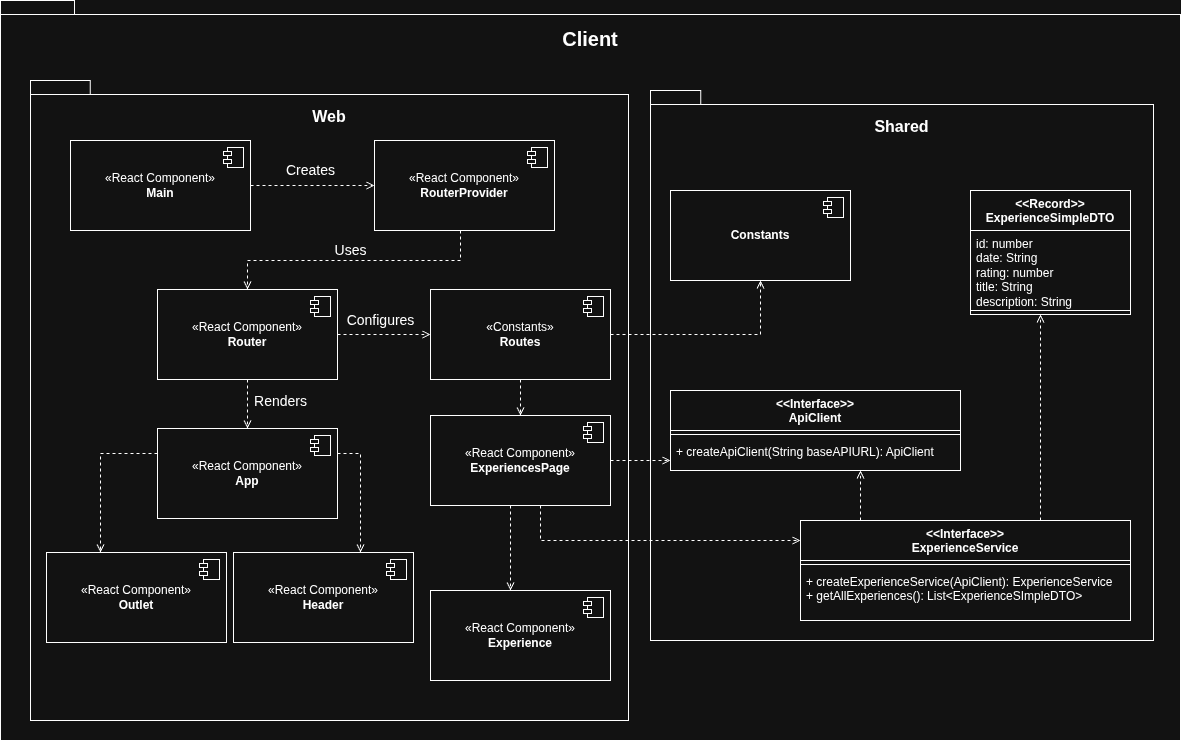

The diagram above was exported from draw.io. Its source (the exported page's mxGraphModel, read from the mxfile embedded in the PNG):
<mxGraphModel dx="2083" dy="2353" grid="1" gridSize="10" guides="1" tooltips="1" connect="1" arrows="1" fold="1" page="1" pageScale="1" pageWidth="850" pageHeight="1100" math="0" shadow="0">
  <root>
    <mxCell id="0" />
    <mxCell id="1" parent="0" />
    <mxCell id="bSAsX9mDt665iBM3bhLy-52" parent="1" style="shape=folder;fontStyle=1;spacingTop=20;tabWidth=40;tabHeight=14;tabPosition=left;html=1;whiteSpace=wrap;verticalAlign=top;align=center;labelPosition=center;verticalLabelPosition=middle;horizontal=1;fontSize=20;" value="Client" vertex="1">
      <mxGeometry height="740" width="1180" x="169" y="-550" as="geometry" />
    </mxCell>
    <mxCell id="bSAsX9mDt665iBM3bhLy-54" parent="1" style="shape=folder;fontStyle=1;spacingTop=20;tabWidth=40;tabHeight=14;tabPosition=left;html=1;whiteSpace=wrap;verticalAlign=top;align=center;labelPosition=center;verticalLabelPosition=middle;horizontal=1;fontSize=16;" value="&lt;font&gt;Web&lt;/font&gt;" vertex="1">
      <mxGeometry height="640" width="598" x="199" y="-470" as="geometry" />
    </mxCell>
    <mxCell id="bSAsX9mDt665iBM3bhLy-55" parent="1" style="shape=folder;fontStyle=1;spacingTop=20;tabWidth=40;tabHeight=14;tabPosition=left;html=1;whiteSpace=wrap;verticalAlign=top;align=center;labelPosition=center;verticalLabelPosition=middle;horizontal=1;fontSize=16;" value="Shared" vertex="1">
      <mxGeometry height="550" width="503" x="819" y="-460" as="geometry" />
    </mxCell>
    <mxCell id="QE9d6kvvfYfyRsWGpNP2-1" parent="1" style="swimlane;fontStyle=1;align=center;verticalAlign=top;childLayout=stackLayout;horizontal=1;startSize=40;horizontalStack=0;resizeParent=1;resizeParentMax=0;resizeLast=0;collapsible=1;marginBottom=0;whiteSpace=wrap;html=1;" value="&lt;div&gt;&amp;lt;&amp;lt;Record&amp;gt;&amp;gt;&lt;/div&gt;ExperienceSimpleDTO" vertex="1">
      <mxGeometry height="124" width="160" x="1139" y="-360" as="geometry" />
    </mxCell>
    <mxCell id="QE9d6kvvfYfyRsWGpNP2-2" parent="QE9d6kvvfYfyRsWGpNP2-1" style="text;strokeColor=none;fillColor=none;align=left;verticalAlign=top;spacingLeft=4;spacingRight=4;overflow=hidden;rotatable=0;points=[[0,0.5],[1,0.5]];portConstraint=eastwest;whiteSpace=wrap;html=1;" value="id: number&lt;div&gt;date: String&lt;/div&gt;&lt;div&gt;rating: number&lt;/div&gt;&lt;div&gt;title: String&lt;/div&gt;&lt;div&gt;description: String&lt;/div&gt;" vertex="1">
      <mxGeometry height="76" width="160" y="40" as="geometry" />
    </mxCell>
    <mxCell id="QE9d6kvvfYfyRsWGpNP2-3" parent="QE9d6kvvfYfyRsWGpNP2-1" style="line;strokeWidth=1;fillColor=none;align=left;verticalAlign=middle;spacingTop=-1;spacingLeft=3;spacingRight=3;rotatable=0;labelPosition=right;points=[];portConstraint=eastwest;strokeColor=inherit;" value="" vertex="1">
      <mxGeometry height="8" width="160" y="116" as="geometry" />
    </mxCell>
    <mxCell id="QE9d6kvvfYfyRsWGpNP2-4" parent="1" style="html=1;dropTarget=0;whiteSpace=wrap;" value="&lt;b&gt;Constants&lt;/b&gt;" vertex="1">
      <mxGeometry height="90" width="180" x="839" y="-360" as="geometry" />
    </mxCell>
    <mxCell id="QE9d6kvvfYfyRsWGpNP2-5" parent="QE9d6kvvfYfyRsWGpNP2-4" style="shape=module;jettyWidth=8;jettyHeight=4;" value="" vertex="1">
      <mxGeometry height="20" relative="1" width="20" x="1" as="geometry">
        <mxPoint x="-27" y="7" as="offset" />
      </mxGeometry>
    </mxCell>
    <mxCell id="QE9d6kvvfYfyRsWGpNP2-7" parent="1" style="swimlane;fontStyle=1;align=center;verticalAlign=top;childLayout=stackLayout;horizontal=1;startSize=40;horizontalStack=0;resizeParent=1;resizeParentMax=0;resizeLast=0;collapsible=1;marginBottom=0;whiteSpace=wrap;html=1;" value="&lt;div&gt;&amp;lt;&amp;lt;Interface&amp;gt;&amp;gt;&lt;/div&gt;ExperienceService" vertex="1">
      <mxGeometry height="100" width="330" x="969" y="-30" as="geometry" />
    </mxCell>
    <mxCell id="QE9d6kvvfYfyRsWGpNP2-8" parent="QE9d6kvvfYfyRsWGpNP2-7" style="line;strokeWidth=1;fillColor=none;align=left;verticalAlign=middle;spacingTop=-1;spacingLeft=3;spacingRight=3;rotatable=0;labelPosition=right;points=[];portConstraint=eastwest;strokeColor=inherit;" value="" vertex="1">
      <mxGeometry height="8" width="330" y="40" as="geometry" />
    </mxCell>
    <mxCell id="QE9d6kvvfYfyRsWGpNP2-9" parent="QE9d6kvvfYfyRsWGpNP2-7" style="text;strokeColor=none;fillColor=none;align=left;verticalAlign=top;spacingLeft=4;spacingRight=4;overflow=hidden;rotatable=0;points=[[0,0.5],[1,0.5]];portConstraint=eastwest;whiteSpace=wrap;html=1;" value="+ createExperienceService(ApiClient): ExperienceService&lt;div&gt;+ getAllExperiences(): List&amp;lt;ExperienceSImpleDTO&amp;gt;&lt;/div&gt;" vertex="1">
      <mxGeometry height="52" width="330" y="48" as="geometry" />
    </mxCell>
    <mxCell id="QE9d6kvvfYfyRsWGpNP2-11" edge="1" parent="1" source="QE9d6kvvfYfyRsWGpNP2-7" style="html=1;labelBackgroundColor=#ffffff;jettySize=auto;orthogonalLoop=1;fontSize=14;rounded=0;jumpStyle=gap;edgeStyle=orthogonalEdgeStyle;startArrow=none;endArrow=open;dashed=1;strokeWidth=1;" target="QE9d6kvvfYfyRsWGpNP2-1" value="">
      <mxGeometry height="48" relative="1" width="48" as="geometry">
        <Array as="points">
          <mxPoint x="1209" y="-180" />
          <mxPoint x="1209" y="-180" />
        </Array>
        <mxPoint x="859" y="525" as="sourcePoint" />
        <mxPoint x="1009" y="525" as="targetPoint" />
      </mxGeometry>
    </mxCell>
    <mxCell id="QE9d6kvvfYfyRsWGpNP2-12" parent="1" style="swimlane;fontStyle=1;align=center;verticalAlign=top;childLayout=stackLayout;horizontal=1;startSize=40;horizontalStack=0;resizeParent=1;resizeParentMax=0;resizeLast=0;collapsible=1;marginBottom=0;whiteSpace=wrap;html=1;" value="&lt;div&gt;&amp;lt;&amp;lt;Interface&amp;gt;&amp;gt;&lt;/div&gt;ApiClient" vertex="1">
      <mxGeometry height="80" width="290" x="839" y="-160" as="geometry" />
    </mxCell>
    <mxCell id="QE9d6kvvfYfyRsWGpNP2-13" parent="QE9d6kvvfYfyRsWGpNP2-12" style="line;strokeWidth=1;fillColor=none;align=left;verticalAlign=middle;spacingTop=-1;spacingLeft=3;spacingRight=3;rotatable=0;labelPosition=right;points=[];portConstraint=eastwest;strokeColor=inherit;" value="" vertex="1">
      <mxGeometry height="8" width="290" y="40" as="geometry" />
    </mxCell>
    <mxCell id="QE9d6kvvfYfyRsWGpNP2-14" parent="QE9d6kvvfYfyRsWGpNP2-12" style="text;strokeColor=none;fillColor=none;align=left;verticalAlign=top;spacingLeft=4;spacingRight=4;overflow=hidden;rotatable=0;points=[[0,0.5],[1,0.5]];portConstraint=eastwest;whiteSpace=wrap;html=1;" value="&lt;div&gt;+ createApiClient(String baseAPIURL): ApiClient&lt;/div&gt;" vertex="1">
      <mxGeometry height="32" width="290" y="48" as="geometry" />
    </mxCell>
    <mxCell id="QE9d6kvvfYfyRsWGpNP2-15" edge="1" parent="1" source="QE9d6kvvfYfyRsWGpNP2-7" style="html=1;labelBackgroundColor=#ffffff;jettySize=auto;orthogonalLoop=1;fontSize=14;rounded=0;jumpStyle=gap;edgeStyle=orthogonalEdgeStyle;startArrow=none;endArrow=open;dashed=1;strokeWidth=1;" target="QE9d6kvvfYfyRsWGpNP2-12" value="">
      <mxGeometry height="48" relative="1" width="48" as="geometry">
        <Array as="points">
          <mxPoint x="1029" y="-50" />
          <mxPoint x="1029" y="-50" />
        </Array>
        <mxPoint x="1219" y="-60" as="sourcePoint" />
        <mxPoint x="1219" y="-226" as="targetPoint" />
      </mxGeometry>
    </mxCell>
    <mxCell id="QE9d6kvvfYfyRsWGpNP2-17" parent="1" style="html=1;dropTarget=0;whiteSpace=wrap;" value="«React Component»&lt;br&gt;&lt;b&gt;App&lt;/b&gt;" vertex="1">
      <mxGeometry height="90" width="180" x="326" y="-122" as="geometry" />
    </mxCell>
    <mxCell id="QE9d6kvvfYfyRsWGpNP2-18" parent="QE9d6kvvfYfyRsWGpNP2-17" style="shape=module;jettyWidth=8;jettyHeight=4;" value="" vertex="1">
      <mxGeometry height="20" relative="1" width="20" x="1" as="geometry">
        <mxPoint x="-27" y="7" as="offset" />
      </mxGeometry>
    </mxCell>
    <mxCell id="QE9d6kvvfYfyRsWGpNP2-19" parent="1" style="html=1;dropTarget=0;whiteSpace=wrap;" value="«React Component»&lt;br&gt;&lt;b&gt;Header&lt;/b&gt;" vertex="1">
      <mxGeometry height="90" width="180" x="402" y="2" as="geometry" />
    </mxCell>
    <mxCell id="QE9d6kvvfYfyRsWGpNP2-20" parent="QE9d6kvvfYfyRsWGpNP2-19" style="shape=module;jettyWidth=8;jettyHeight=4;" value="" vertex="1">
      <mxGeometry height="20" relative="1" width="20" x="1" as="geometry">
        <mxPoint x="-27" y="7" as="offset" />
      </mxGeometry>
    </mxCell>
    <mxCell id="QE9d6kvvfYfyRsWGpNP2-21" edge="1" parent="1" source="QE9d6kvvfYfyRsWGpNP2-17" style="html=1;labelBackgroundColor=#ffffff;jettySize=auto;orthogonalLoop=1;fontSize=14;rounded=0;jumpStyle=gap;edgeStyle=orthogonalEdgeStyle;startArrow=none;endArrow=open;dashed=1;strokeWidth=1;" target="QE9d6kvvfYfyRsWGpNP2-19" value="">
      <mxGeometry height="48" relative="1" width="48" as="geometry">
        <Array as="points">
          <mxPoint x="529" y="-97" />
        </Array>
        <mxPoint x="1039" y="-20" as="sourcePoint" />
        <mxPoint x="1039" y="-70" as="targetPoint" />
      </mxGeometry>
    </mxCell>
    <mxCell id="QE9d6kvvfYfyRsWGpNP2-22" parent="1" style="html=1;dropTarget=0;whiteSpace=wrap;" value="«React Component»&lt;br&gt;&lt;b&gt;Main&lt;/b&gt;" vertex="1">
      <mxGeometry height="90" width="180" x="239" y="-410" as="geometry" />
    </mxCell>
    <mxCell id="QE9d6kvvfYfyRsWGpNP2-23" parent="QE9d6kvvfYfyRsWGpNP2-22" style="shape=module;jettyWidth=8;jettyHeight=4;" value="" vertex="1">
      <mxGeometry height="20" relative="1" width="20" x="1" as="geometry">
        <mxPoint x="-27" y="7" as="offset" />
      </mxGeometry>
    </mxCell>
    <mxCell id="QE9d6kvvfYfyRsWGpNP2-24" parent="1" style="html=1;dropTarget=0;whiteSpace=wrap;" value="«React Component»&lt;br&gt;&lt;b&gt;RouterProvider&lt;/b&gt;" vertex="1">
      <mxGeometry height="90" width="180" x="543" y="-410" as="geometry" />
    </mxCell>
    <mxCell id="QE9d6kvvfYfyRsWGpNP2-25" parent="QE9d6kvvfYfyRsWGpNP2-24" style="shape=module;jettyWidth=8;jettyHeight=4;" value="" vertex="1">
      <mxGeometry height="20" relative="1" width="20" x="1" as="geometry">
        <mxPoint x="-27" y="7" as="offset" />
      </mxGeometry>
    </mxCell>
    <mxCell id="QE9d6kvvfYfyRsWGpNP2-26" edge="1" parent="1" source="QE9d6kvvfYfyRsWGpNP2-28" style="html=1;labelBackgroundColor=none;jettySize=auto;orthogonalLoop=1;fontSize=14;rounded=0;jumpStyle=gap;edgeStyle=orthogonalEdgeStyle;startArrow=none;endArrow=open;dashed=1;strokeWidth=1;" target="QE9d6kvvfYfyRsWGpNP2-17" value="Renders">
      <mxGeometry height="48" relative="1" width="48" x="-0.1429" y="33" as="geometry">
        <mxPoint as="offset" />
        <Array as="points" />
        <mxPoint x="469" y="-25" as="sourcePoint" />
        <mxPoint x="469" as="targetPoint" />
      </mxGeometry>
    </mxCell>
    <mxCell id="QE9d6kvvfYfyRsWGpNP2-28" parent="1" style="html=1;dropTarget=0;whiteSpace=wrap;" value="«React Component»&lt;br&gt;&lt;b&gt;Router&lt;/b&gt;" vertex="1">
      <mxGeometry height="90" width="180" x="326" y="-261" as="geometry" />
    </mxCell>
    <mxCell id="QE9d6kvvfYfyRsWGpNP2-29" parent="QE9d6kvvfYfyRsWGpNP2-28" style="shape=module;jettyWidth=8;jettyHeight=4;" value="" vertex="1">
      <mxGeometry height="20" relative="1" width="20" x="1" as="geometry">
        <mxPoint x="-27" y="7" as="offset" />
      </mxGeometry>
    </mxCell>
    <mxCell id="QE9d6kvvfYfyRsWGpNP2-30" edge="1" parent="1" source="QE9d6kvvfYfyRsWGpNP2-22" style="html=1;labelBackgroundColor=none;jettySize=auto;orthogonalLoop=1;fontSize=14;rounded=0;jumpStyle=gap;edgeStyle=orthogonalEdgeStyle;startArrow=none;endArrow=open;dashed=1;strokeWidth=1;" target="QE9d6kvvfYfyRsWGpNP2-24" value="&lt;span style=&quot;&quot;&gt;Creates&lt;/span&gt;">
      <mxGeometry height="48" relative="1" width="48" x="-0.0323" y="15" as="geometry">
        <mxPoint as="offset" />
        <Array as="points" />
        <mxPoint x="476" y="-260" as="sourcePoint" />
        <mxPoint x="476" y="-115" as="targetPoint" />
      </mxGeometry>
    </mxCell>
    <mxCell id="QE9d6kvvfYfyRsWGpNP2-31" edge="1" parent="1" source="QE9d6kvvfYfyRsWGpNP2-24" style="html=1;labelBackgroundColor=none;jettySize=auto;orthogonalLoop=1;fontSize=14;rounded=0;jumpStyle=gap;edgeStyle=orthogonalEdgeStyle;startArrow=none;endArrow=open;dashed=1;strokeWidth=1;" target="QE9d6kvvfYfyRsWGpNP2-28" value="Uses">
      <mxGeometry height="48" relative="1" width="48" x="0.0298" y="-10" as="geometry">
        <mxPoint as="offset" />
        <Array as="points">
          <mxPoint x="629" y="-290" />
          <mxPoint x="416" y="-290" />
        </Array>
        <mxPoint x="476" y="-260" as="sourcePoint" />
        <mxPoint x="476" y="-115" as="targetPoint" />
      </mxGeometry>
    </mxCell>
    <mxCell id="QE9d6kvvfYfyRsWGpNP2-34" parent="1" style="html=1;dropTarget=0;whiteSpace=wrap;" value="«React Component»&lt;br&gt;&lt;b&gt;Outlet&lt;/b&gt;" vertex="1">
      <mxGeometry height="90" width="180" x="215" y="2" as="geometry" />
    </mxCell>
    <mxCell id="QE9d6kvvfYfyRsWGpNP2-35" parent="QE9d6kvvfYfyRsWGpNP2-34" style="shape=module;jettyWidth=8;jettyHeight=4;" value="" vertex="1">
      <mxGeometry height="20" relative="1" width="20" x="1" as="geometry">
        <mxPoint x="-27" y="7" as="offset" />
      </mxGeometry>
    </mxCell>
    <mxCell id="QE9d6kvvfYfyRsWGpNP2-36" edge="1" parent="1" source="QE9d6kvvfYfyRsWGpNP2-17" style="html=1;labelBackgroundColor=#ffffff;jettySize=auto;orthogonalLoop=1;fontSize=14;rounded=0;jumpStyle=gap;edgeStyle=orthogonalEdgeStyle;startArrow=none;endArrow=open;dashed=1;strokeWidth=1;" target="QE9d6kvvfYfyRsWGpNP2-34" value="">
      <mxGeometry height="48" relative="1" width="48" as="geometry">
        <Array as="points">
          <mxPoint x="269" y="-97" />
        </Array>
        <mxPoint x="476" y="-4" as="sourcePoint" />
        <mxPoint x="476" y="50" as="targetPoint" />
      </mxGeometry>
    </mxCell>
    <mxCell id="QE9d6kvvfYfyRsWGpNP2-37" parent="1" style="html=1;dropTarget=0;whiteSpace=wrap;" value="«Constants»&lt;br&gt;&lt;b&gt;Routes&lt;/b&gt;" vertex="1">
      <mxGeometry height="90" width="180" x="599" y="-261" as="geometry" />
    </mxCell>
    <mxCell id="QE9d6kvvfYfyRsWGpNP2-38" parent="QE9d6kvvfYfyRsWGpNP2-37" style="shape=module;jettyWidth=8;jettyHeight=4;" value="" vertex="1">
      <mxGeometry height="20" relative="1" width="20" x="1" as="geometry">
        <mxPoint x="-27" y="7" as="offset" />
      </mxGeometry>
    </mxCell>
    <mxCell id="QE9d6kvvfYfyRsWGpNP2-39" edge="1" parent="1" source="QE9d6kvvfYfyRsWGpNP2-28" style="html=1;labelBackgroundColor=none;jettySize=auto;orthogonalLoop=1;fontSize=14;rounded=0;jumpStyle=gap;edgeStyle=orthogonalEdgeStyle;startArrow=none;endArrow=open;dashed=1;strokeWidth=1;" target="QE9d6kvvfYfyRsWGpNP2-37" value="Configures">
      <mxGeometry height="48" relative="1" width="48" x="-0.0753" y="14" as="geometry">
        <mxPoint as="offset" />
        <Array as="points" />
        <mxPoint x="489" y="-310" as="sourcePoint" />
        <mxPoint x="489" y="-214" as="targetPoint" />
      </mxGeometry>
    </mxCell>
    <mxCell id="QE9d6kvvfYfyRsWGpNP2-40" edge="1" parent="1" source="QE9d6kvvfYfyRsWGpNP2-37" style="html=1;labelBackgroundColor=#ffffff;jettySize=auto;orthogonalLoop=1;fontSize=14;rounded=0;jumpStyle=gap;edgeStyle=orthogonalEdgeStyle;startArrow=none;endArrow=open;dashed=1;strokeWidth=1;" target="QE9d6kvvfYfyRsWGpNP2-4" value="">
      <mxGeometry height="48" relative="1" width="48" as="geometry">
        <Array as="points" />
        <mxPoint x="524" y="-169" as="sourcePoint" />
        <mxPoint x="579" y="-170" as="targetPoint" />
      </mxGeometry>
    </mxCell>
    <mxCell id="QE9d6kvvfYfyRsWGpNP2-41" parent="1" style="html=1;dropTarget=0;whiteSpace=wrap;" value="«React Component»&lt;br&gt;&lt;b&gt;ExperiencesPage&lt;/b&gt;" vertex="1">
      <mxGeometry height="90" width="180" x="599" y="-135" as="geometry" />
    </mxCell>
    <mxCell id="QE9d6kvvfYfyRsWGpNP2-42" parent="QE9d6kvvfYfyRsWGpNP2-41" style="shape=module;jettyWidth=8;jettyHeight=4;" value="" vertex="1">
      <mxGeometry height="20" relative="1" width="20" x="1" as="geometry">
        <mxPoint x="-27" y="7" as="offset" />
      </mxGeometry>
    </mxCell>
    <mxCell id="QE9d6kvvfYfyRsWGpNP2-43" parent="1" style="html=1;dropTarget=0;whiteSpace=wrap;" value="«React Component»&lt;br&gt;&lt;b&gt;Experience&lt;/b&gt;" vertex="1">
      <mxGeometry height="90" width="180" x="599" y="40" as="geometry" />
    </mxCell>
    <mxCell id="QE9d6kvvfYfyRsWGpNP2-44" parent="QE9d6kvvfYfyRsWGpNP2-43" style="shape=module;jettyWidth=8;jettyHeight=4;" value="" vertex="1">
      <mxGeometry height="20" relative="1" width="20" x="1" as="geometry">
        <mxPoint x="-27" y="7" as="offset" />
      </mxGeometry>
    </mxCell>
    <mxCell id="QE9d6kvvfYfyRsWGpNP2-45" edge="1" parent="1" source="QE9d6kvvfYfyRsWGpNP2-37" style="html=1;labelBackgroundColor=#ffffff;jettySize=auto;orthogonalLoop=1;fontSize=14;rounded=0;jumpStyle=gap;edgeStyle=orthogonalEdgeStyle;startArrow=none;endArrow=open;dashed=1;strokeWidth=1;" target="QE9d6kvvfYfyRsWGpNP2-41" value="">
      <mxGeometry height="48" relative="1" width="48" as="geometry">
        <Array as="points">
          <mxPoint x="659" y="-80" />
          <mxPoint x="659" y="-80" />
        </Array>
        <mxPoint x="516" y="-87" as="sourcePoint" />
        <mxPoint x="539" y="12" as="targetPoint" />
      </mxGeometry>
    </mxCell>
    <mxCell id="QE9d6kvvfYfyRsWGpNP2-46" edge="1" parent="1" source="QE9d6kvvfYfyRsWGpNP2-41" style="html=1;labelBackgroundColor=#ffffff;jettySize=auto;orthogonalLoop=1;fontSize=14;rounded=0;jumpStyle=gap;edgeStyle=orthogonalEdgeStyle;startArrow=none;endArrow=open;dashed=1;strokeWidth=1;" target="QE9d6kvvfYfyRsWGpNP2-43" value="">
      <mxGeometry height="48" relative="1" width="48" as="geometry">
        <Array as="points">
          <mxPoint x="679" y="10" />
          <mxPoint x="679" y="10" />
        </Array>
        <mxPoint x="516" y="-87" as="sourcePoint" />
        <mxPoint x="539" y="12" as="targetPoint" />
      </mxGeometry>
    </mxCell>
    <mxCell id="QE9d6kvvfYfyRsWGpNP2-47" edge="1" parent="1" source="QE9d6kvvfYfyRsWGpNP2-41" style="html=1;labelBackgroundColor=#ffffff;jettySize=auto;orthogonalLoop=1;fontSize=14;rounded=0;jumpStyle=gap;edgeStyle=orthogonalEdgeStyle;startArrow=none;endArrow=open;dashed=1;strokeWidth=1;" target="QE9d6kvvfYfyRsWGpNP2-12" value="">
      <mxGeometry height="48" relative="1" width="48" as="geometry">
        <Array as="points">
          <mxPoint x="769" y="-120" />
          <mxPoint x="769" y="-120" />
        </Array>
        <mxPoint x="689" y="-35" as="sourcePoint" />
        <mxPoint x="689" y="50" as="targetPoint" />
      </mxGeometry>
    </mxCell>
    <mxCell id="QE9d6kvvfYfyRsWGpNP2-48" edge="1" parent="1" source="QE9d6kvvfYfyRsWGpNP2-41" style="html=1;labelBackgroundColor=#ffffff;jettySize=auto;orthogonalLoop=1;fontSize=14;rounded=0;jumpStyle=gap;edgeStyle=orthogonalEdgeStyle;startArrow=none;endArrow=open;dashed=1;strokeWidth=1;" target="QE9d6kvvfYfyRsWGpNP2-7" value="">
      <mxGeometry height="48" relative="1" width="48" as="geometry">
        <Array as="points">
          <mxPoint x="709" y="-10" />
        </Array>
        <mxPoint x="759" y="-110" as="sourcePoint" />
        <mxPoint x="849" y="-110" as="targetPoint" />
      </mxGeometry>
    </mxCell>
  </root>
</mxGraphModel>